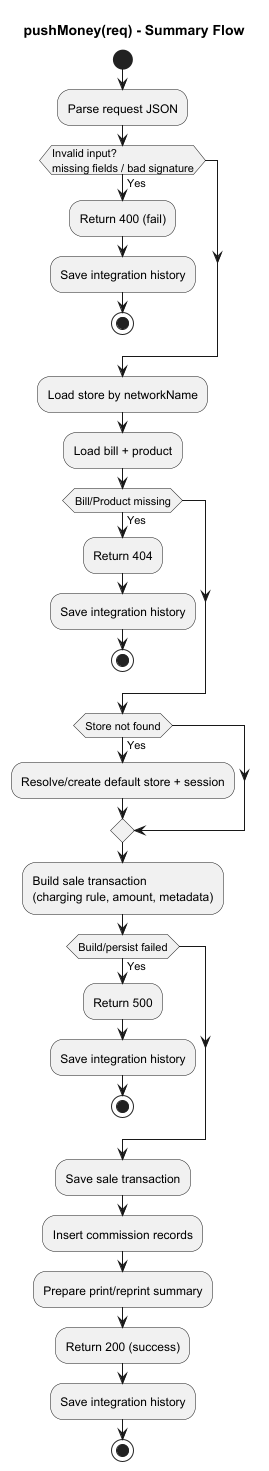

The diagram above was rendered by PlantUML. Its source (embedded in the PNG):
@startuml
title pushMoney(req) - Summary Flow

start
:Parse request JSON;

if (Invalid input?\nmissing fields / bad signature) then (Yes)
  :Return 400 (fail);
  :Save integration history;
  stop
endif

:Load store by networkName;
:Load bill + product;
if (Bill/Product missing) then (Yes)
  :Return 404;
  :Save integration history;
  stop
endif

if (Store not found) then (Yes)
  :Resolve/create default store + session;
endif

:Build sale transaction\n(charging rule, amount, metadata);
if (Build/persist failed) then (Yes)
  :Return 500;
  :Save integration history;
  stop
endif

:Save sale transaction;
:Insert commission records;
:Prepare print/reprint summary;
:Return 200 (success);
:Save integration history;
stop
@enduml